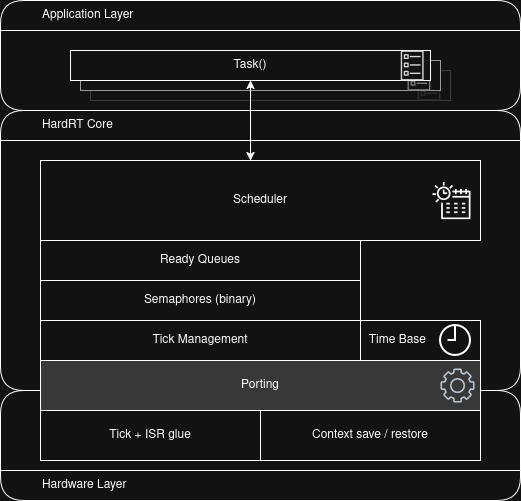

The diagram above was exported from draw.io. Its source (the exported page's mxGraphModel, read from the mxfile embedded in the PNG):
<mxGraphModel dx="1426" dy="826" grid="1" gridSize="10" guides="1" tooltips="1" connect="1" arrows="1" fold="1" page="1" pageScale="1" pageWidth="850" pageHeight="1100" math="0" shadow="0">
  <root>
    <mxCell id="0" />
    <mxCell id="1" parent="0" />
    <mxCell id="cSMQM1iMFeHTtyXhxyHi-3" parent="1" style="swimlane;startSize=30;rounded=1;arcSize=26;shadow=0;gradientColor=none;swimlaneFillColor=none;" value="" vertex="1">
      <mxGeometry height="110" width="520" x="120" y="160" as="geometry" />
    </mxCell>
    <mxCell id="cSMQM1iMFeHTtyXhxyHi-4" parent="cSMQM1iMFeHTtyXhxyHi-3" style="text;html=1;whiteSpace=wrap;strokeColor=none;fillColor=none;align=left;verticalAlign=middle;rounded=0;" value="&lt;div align=&quot;left&quot;&gt;Application Layer&lt;/div&gt;" vertex="1">
      <mxGeometry height="30" width="100" x="40" as="geometry" />
    </mxCell>
    <mxCell id="cSMQM1iMFeHTtyXhxyHi-9" parent="cSMQM1iMFeHTtyXhxyHi-3" style="rounded=0;whiteSpace=wrap;html=1;strokeColor=light-dark(#000000,#3C3C3C);" value="Task()" vertex="1">
      <mxGeometry height="30" width="360" x="90" y="70" as="geometry" />
    </mxCell>
    <mxCell id="cSMQM1iMFeHTtyXhxyHi-42" parent="cSMQM1iMFeHTtyXhxyHi-3" style="sketch=0;outlineConnect=0;fontColor=#232F3E;gradientColor=none;fillColor=light-dark(#ED7100,#2D2D2D);strokeColor=none;dashed=0;verticalLabelPosition=bottom;verticalAlign=top;align=center;html=1;fontSize=12;fontStyle=0;aspect=fixed;pointerEvents=1;shape=mxgraph.aws4.ecs_task;" value="" vertex="1">
      <mxGeometry height="30" width="23.13" x="416.87" y="70" as="geometry" />
    </mxCell>
    <mxCell id="cSMQM1iMFeHTtyXhxyHi-12" parent="cSMQM1iMFeHTtyXhxyHi-3" style="rounded=0;whiteSpace=wrap;html=1;strokeColor=light-dark(#000000,#989898);" value="Task()" vertex="1">
      <mxGeometry height="30" width="360" x="80" y="60" as="geometry" />
    </mxCell>
    <mxCell id="cSMQM1iMFeHTtyXhxyHi-43" parent="cSMQM1iMFeHTtyXhxyHi-3" style="sketch=0;outlineConnect=0;fontColor=#232F3E;gradientColor=none;fillColor=light-dark(#ED7100,#7C7C7C);strokeColor=none;dashed=0;verticalLabelPosition=bottom;verticalAlign=top;align=center;html=1;fontSize=12;fontStyle=0;aspect=fixed;pointerEvents=1;shape=mxgraph.aws4.ecs_task;" value="" vertex="1">
      <mxGeometry height="30" width="23.13" x="406.87" y="60" as="geometry" />
    </mxCell>
    <mxCell id="cSMQM1iMFeHTtyXhxyHi-13" parent="cSMQM1iMFeHTtyXhxyHi-3" style="rounded=0;whiteSpace=wrap;html=1;fontColor=light-dark(#000000,#FFFFFF);" value="&lt;span style=&quot;&quot;&gt;&lt;span style=&quot;&quot;&gt;Task()&lt;/span&gt;&lt;/span&gt;" vertex="1">
      <mxGeometry height="30" width="360" x="70" y="50" as="geometry" />
    </mxCell>
    <mxCell id="cSMQM1iMFeHTtyXhxyHi-41" parent="cSMQM1iMFeHTtyXhxyHi-3" style="sketch=0;outlineConnect=0;fontColor=#232F3E;gradientColor=none;fillColor=light-dark(#ED7100,#D8D8D8);strokeColor=none;dashed=0;verticalLabelPosition=bottom;verticalAlign=top;align=center;html=1;fontSize=12;fontStyle=0;aspect=fixed;pointerEvents=1;shape=mxgraph.aws4.ecs_task;" value="" vertex="1">
      <mxGeometry height="30" width="23.13" x="400" y="50" as="geometry" />
    </mxCell>
    <mxCell id="cSMQM1iMFeHTtyXhxyHi-17" parent="1" style="swimlane;startSize=30;rounded=1;arcSize=26;shadow=0;gradientColor=none;" value="" vertex="1">
      <mxGeometry height="280" width="520" x="120" y="270" as="geometry" />
    </mxCell>
    <mxCell id="cSMQM1iMFeHTtyXhxyHi-18" parent="cSMQM1iMFeHTtyXhxyHi-17" style="text;html=1;whiteSpace=wrap;strokeColor=none;fillColor=none;align=left;verticalAlign=middle;rounded=0;" value="&lt;div align=&quot;left&quot;&gt;HardRT Core&lt;/div&gt;" vertex="1">
      <mxGeometry height="30" width="130" x="40" as="geometry" />
    </mxCell>
    <mxCell id="cSMQM1iMFeHTtyXhxyHi-27" parent="cSMQM1iMFeHTtyXhxyHi-17" style="rounded=0;whiteSpace=wrap;html=1;" value="Scheduler" vertex="1">
      <mxGeometry height="80" width="440" x="40" y="50" as="geometry" />
    </mxCell>
    <mxCell id="cSMQM1iMFeHTtyXhxyHi-29" parent="cSMQM1iMFeHTtyXhxyHi-17" style="rounded=0;whiteSpace=wrap;html=1;align=left;" value="&amp;nbsp;&amp;nbsp;Time Base" vertex="1">
      <mxGeometry height="40" width="120" x="360" y="210" as="geometry" />
    </mxCell>
    <mxCell id="cSMQM1iMFeHTtyXhxyHi-39" parent="cSMQM1iMFeHTtyXhxyHi-17" style="html=1;verticalLabelPosition=bottom;align=center;labelBackgroundColor=#ffffff;verticalAlign=top;strokeWidth=2;strokeColor=light-dark(#0080F0,#FFFFFF);shadow=0;dashed=0;shape=mxgraph.ios7.icons.clock;" value="" vertex="1">
      <mxGeometry height="30" width="30" x="440" y="215" as="geometry" />
    </mxCell>
    <mxCell id="cSMQM1iMFeHTtyXhxyHi-45" parent="cSMQM1iMFeHTtyXhxyHi-17" style="sketch=0;outlineConnect=0;fontColor=#232F3E;gradientColor=none;fillColor=light-dark(#E7157B,#FFFFFF);strokeColor=none;dashed=0;verticalLabelPosition=bottom;verticalAlign=top;align=center;html=1;fontSize=12;fontStyle=0;aspect=fixed;pointerEvents=1;shape=mxgraph.aws4.eventbridge_scheduler;" value="" vertex="1">
      <mxGeometry height="38" width="38" x="432" y="71" as="geometry" />
    </mxCell>
    <mxCell id="t1MLUshpMvn7m7OEsOGC-2" parent="cSMQM1iMFeHTtyXhxyHi-17" style="rounded=0;whiteSpace=wrap;html=1;" value="Ready Queues" vertex="1">
      <mxGeometry height="40" width="320" x="40" y="130" as="geometry" />
    </mxCell>
    <mxCell id="t1MLUshpMvn7m7OEsOGC-3" parent="cSMQM1iMFeHTtyXhxyHi-17" style="rounded=0;whiteSpace=wrap;html=1;" value="Semaphores (binary)" vertex="1">
      <mxGeometry height="40" width="320" x="40" y="170" as="geometry" />
    </mxCell>
    <mxCell id="t1MLUshpMvn7m7OEsOGC-8" parent="cSMQM1iMFeHTtyXhxyHi-17" style="rounded=0;whiteSpace=wrap;html=1;" value="Tick Management" vertex="1">
      <mxGeometry height="40" width="320" x="40" y="210" as="geometry" />
    </mxCell>
    <mxCell id="cSMQM1iMFeHTtyXhxyHi-22" parent="1" style="swimlane;startSize=30;rounded=1;arcSize=26;shadow=0;direction=west;" value="" vertex="1">
      <mxGeometry height="110" width="520" x="120" y="550" as="geometry" />
    </mxCell>
    <mxCell id="cSMQM1iMFeHTtyXhxyHi-23" parent="cSMQM1iMFeHTtyXhxyHi-22" style="text;html=1;whiteSpace=wrap;strokeColor=none;fillColor=none;align=left;verticalAlign=middle;rounded=0;" value="&lt;div align=&quot;left&quot;&gt;Hardware&amp;nbsp;Layer&lt;/div&gt;" vertex="1">
      <mxGeometry height="30" width="140" x="40" y="80" as="geometry" />
    </mxCell>
    <mxCell id="cSMQM1iMFeHTtyXhxyHi-34" parent="cSMQM1iMFeHTtyXhxyHi-22" style="rounded=0;whiteSpace=wrap;html=1;fillColor=light-dark(#000000,#383838);" value="Porting" vertex="1">
      <mxGeometry height="50" width="440" x="40" y="-30" as="geometry" />
    </mxCell>
    <mxCell id="cSMQM1iMFeHTtyXhxyHi-37" parent="cSMQM1iMFeHTtyXhxyHi-22" style="rounded=0;whiteSpace=wrap;html=1;" value="Tick + ISR glue" vertex="1">
      <mxGeometry height="50" width="220" x="40" y="20" as="geometry" />
    </mxCell>
    <mxCell id="cSMQM1iMFeHTtyXhxyHi-40" parent="cSMQM1iMFeHTtyXhxyHi-22" style="sketch=0;outlineConnect=0;fontColor=#232F3E;gradientColor=none;fillColor=#232F3D;strokeColor=none;dashed=0;verticalLabelPosition=bottom;verticalAlign=top;align=center;html=1;fontSize=12;fontStyle=0;aspect=fixed;pointerEvents=1;shape=mxgraph.aws4.gear;" value="" vertex="1">
      <mxGeometry height="34" width="34" x="440" y="-22" as="geometry" />
    </mxCell>
    <mxCell id="cSMQM1iMFeHTtyXhxyHi-36" edge="1" parent="1" source="cSMQM1iMFeHTtyXhxyHi-13" style="edgeStyle=orthogonalEdgeStyle;rounded=0;orthogonalLoop=1;jettySize=auto;html=1;exitX=0.5;exitY=1;exitDx=0;exitDy=0;startArrow=classic;startFill=1;">
      <mxGeometry relative="1" as="geometry">
        <mxPoint x="370" y="320" as="targetPoint" />
      </mxGeometry>
    </mxCell>
    <mxCell id="cSMQM1iMFeHTtyXhxyHi-38" parent="1" style="rounded=0;whiteSpace=wrap;html=1;" value="Context save / restore" vertex="1">
      <mxGeometry height="50" width="220" x="380" y="570" as="geometry" />
    </mxCell>
  </root>
</mxGraphModel>